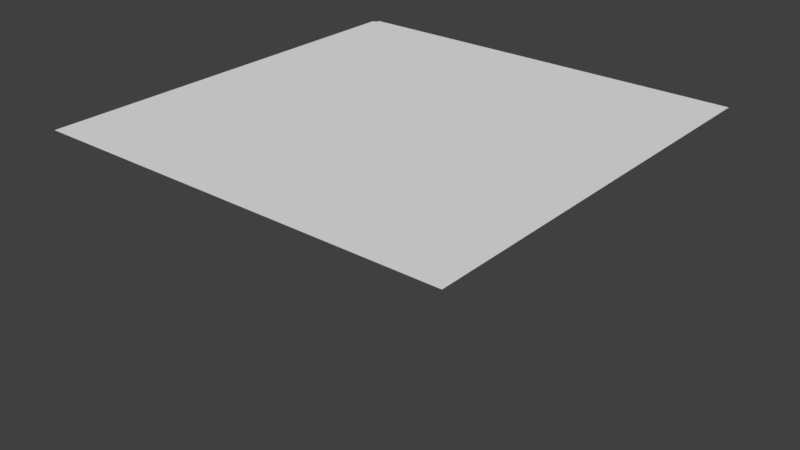 # Source: WP_CornerSmall.blend  (saved by Blender 2.79.0; exported with 4.5.12 LTS)
import bpy
from mathutils import Matrix  # noqa: F401  (used for matrix-valued properties, if any)

bpy.ops.wm.read_factory_settings(use_empty=True)
scene = bpy.context.scene
scene.name = 'Scene'

# ---- collections
col_collection_1 = bpy.data.collections.new('Collection 1'); scene.collection.children.link(col_collection_1)

# ---- materials (node trees are filled in below, after node groups)
mat_wp_cornersmallm = bpy.data.materials.new('WP_CornerSmallM')
mat_wp_cornersmallm.alpha_threshold = 0.0
mat_wp_cornersmallm.use_transparent_shadow = False
mat_wp_cornersmallm.roughness = 0.5
mat_wp_cornersmallm.line_color = (0.0, 0.0, 0.0, 1.0)

# ---- material node trees

# ---- world
world_world = bpy.data.worlds.new('World'); scene.world = world_world
world_world.color = (0.05088, 0.05088, 0.05088)
world_world.use_sun_shadow = False
world_world.sun_shadow_jitter_overblur = 0.0
world_world.cycles.sampling_method = 'MANUAL'

# ---- meshes
me_wp_cornersmall = bpy.data.meshes.new('WP_CornerSmall')
me_wp_cornersmall.from_pydata([(1.0, 0.9751, 1.0), (-0.9751, 0.9751, 1.0), (1.0, -1.0, 1.0), (-0.9751, -1.0, 1.0), (-1.0, 0.9751, 1.0), (-1.0, -1.0, 1.0), (1.0, 1.0, 1.0), (-0.9751, 1.0, 1.0), (-0.9927, 1.0, 0.9924), (-1.0, 1.0, 0.9739), (-1.0, 0.9927, 0.9924), (-1.0, 0.9751, 1.0), (-0.9942, 0.9942, 0.9931), (-0.9822, 0.9822, 1.0), (-1.0, 1.0, 0.8732), (-0.9927, 1.0, 0.8547), (-1.0, 0.9927, 0.8547), (-0.9751, 1.0, 0.8471), (-1.0, 0.9751, 0.8471), (-0.9535, 1.0, 0.8471), (-1.0, 0.9535, 0.8471), (-0.9707, 0.9707, 0.8471), (-0.9811, 0.9811, 0.8471), (-0.9946, 0.9946, 0.8532), (-0.9535, 1.0, 0.0), (-1.0, 0.9535, 0.0), (-0.9707, 0.9707, 5.96e-08)], [], [(0, 1, 3, 2), (3, 1, 4, 5), (1, 0, 6, 7), (9, 10, 12), (7, 8, 12, 13), (8, 9, 12), (11, 1, 13), (10, 11, 13, 12), (1, 7, 13), (14, 15, 23), (23, 15, 17, 22), (22, 17, 19, 21), (16, 23, 22, 18), (18, 22, 21, 20), (16, 14, 23), (21, 19, 24, 26), (20, 21, 26, 25)])
_uv = me_wp_cornersmall.uv_layers.new(name='UVMap')
_uv.uv.foreach_set('vector', [0.9671, 0.9423, 0.02495, 0.9422, 0.02499, 0.0001085, 0.9671, 0.0001473, 0.02499, 0.0001085, 0.02495, 0.9422, 0.008506, 0.9423, 0.008544, 0.0001478, 0.02495, 0.9422, 0.9671, 0.9423, 0.9671, 0.9587, 0.02499, 0.9587, 0.0001085, 0.9659, 0.00674, 0.9542, 0.01067, 0.9559, 0.02499, 0.9587, 0.01216, 0.9599, 0.01067, 0.9559, 0.02016, 0.9468, 0.01216, 0.9599, 0.0001085, 0.9659, 0.01067, 0.9559, 0.008525, 0.9414, 0.02495, 0.9422, 0.02016, 0.9468, 0.00674, 0.9542, 0.008525, 0.9414, 0.02016, 0.9468, 0.01067, 0.9559, 0.02495, 0.9422, 0.02499, 0.9587, 0.02016, 0.9468, 0.9903, 0.4329, 0.9855, 0.4246, 0.9878, 0.4227, 0.9878, 0.4227, 0.9855, 0.4246, 0.9781, 0.4191, 0.9853, 0.4129, 0.9853, 0.4129, 0.9781, 0.4191, 0.9693, 0.4137, 0.9836, 0.406, 0.9907, 0.4233, 0.9878, 0.4227, 0.9853, 0.4129, 0.9947, 0.4149, 0.9947, 0.4149, 0.9853, 0.4129, 0.9836, 0.406, 0.9999, 0.406, 0.9907, 0.4233, 0.9903, 0.4329, 0.9878, 0.4227, 0.9836, 0.406, 0.9673, 0.406, 0.9673, 0.0001085, 0.9836, 0.0001086, 0.9999, 0.406, 0.9836, 0.406, 0.9836, 0.0001086, 0.9999, 0.0001086])
me_wp_cornersmall.materials.append(mat_wp_cornersmallm)
me_wp_cornersmall.use_remesh_preserve_volume = False
me_wp_cornersmall.use_remesh_preserve_attributes = False
me_wp_cornersmall.use_mirror_vertex_groups = False
me_wp_cornersmall.update()

# ---- objects
ob_wp_cornersmall = bpy.data.objects.new('WP_CornerSmall', me_wp_cornersmall)

# ---- transforms, parenting, visibility, modifiers, constraints
ob_wp_cornersmall.location = (5.96e-08, 0.0, 0.0)
ob_wp_cornersmall.lock_rotations_4d = False
ob_wp_cornersmall.empty_display_type = 'ARROWS'
ob_wp_cornersmall.lineart.crease_threshold = 0.0

# ---- collection membership
col_collection_1.objects.link(ob_wp_cornersmall)

# ---- scene / render settings (as saved in the file)
scene.frame_start = 1; scene.frame_end = 250; scene.frame_set(3)
scene.render.engine = 'BLENDER_EEVEE_NEXT'
scene.render.resolution_percentage = 50
scene.render.dither_intensity = 0.0
scene.cycles.use_denoising = False
scene.cycles.samples = 128
scene.cycles.sampling_pattern = 'TABULATED_SOBOL'
scene.cycles.light_sampling_threshold = 0.0
scene.cycles.use_adaptive_sampling = False
scene.cycles.use_light_tree = False
scene.cycles.blur_glossy = 0.0
scene.cycles.sample_clamp_indirect = 0.0
scene.view_settings.view_transform = 'Standard'
bpy.context.view_layer.update()

# ---- added for rendering (the .blend has no active camera and no usable light): camera, sun
cam_auto = bpy.data.cameras.new('AutoCamera')
cam_auto.lens = 50.0
cam_auto.sensor_width = 36.0
cam_auto.clip_end = 1000.0
ob_auto_camera = bpy.data.objects.new('AutoCamera', cam_auto)
scene.collection.objects.link(ob_auto_camera)
ob_auto_camera.location = (2.77568, -3.33081, 2.72054)
ob_auto_camera.rotation_euler = (1.09748, -7.21219e-08, 0.694738)
scene.camera = ob_auto_camera
light_auto_sun = bpy.data.lights.new('AutoSun', 'SUN')
light_auto_sun.energy = 3.0
light_auto_sun.angle = 0.0523599
ob_auto_sun = bpy.data.objects.new('AutoSun', light_auto_sun)
scene.collection.objects.link(ob_auto_sun)
ob_auto_sun.rotation_euler = (0.872665, 0.174533, 0.523599)
bpy.context.view_layer.update()
